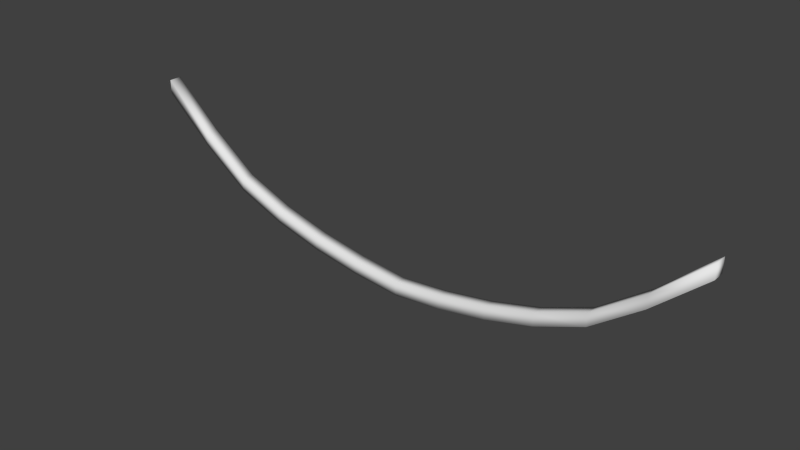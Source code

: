 # Source: CableBent.blend  (saved by Blender 2.75.0; exported with 4.5.12 LTS)
import bpy
from mathutils import Matrix  # noqa: F401  (used for matrix-valued properties, if any)

bpy.ops.wm.read_factory_settings(use_empty=True)
scene = bpy.context.scene
scene.name = 'Scene'

# ---- collections
col_collection_1 = bpy.data.collections.new('Collection 1'); scene.collection.children.link(col_collection_1)

# ---- world
world_world = bpy.data.worlds.new('World'); scene.world = world_world
world_world.color = (0.05088, 0.05088, 0.05088)
world_world.use_sun_shadow = False
world_world.sun_shadow_jitter_overblur = 0.0
world_world.cycles.sampling_method = 'MANUAL'
world_world.cycles.sample_map_resolution = 256

# ---- meshes
me_cube = bpy.data.meshes.new('Cube')
me_cube.from_pydata([(-0.1665, -0.1501, -9.709e-09), (-0.1665, -0.1501, 13.97), (-0.1665, 0.1501, -9.709e-09), (-0.1665, 0.1501, 13.97), (0.1665, -0.1501, -1.219e-08), (0.1665, -0.1501, 13.97), (0.1665, 0.1501, -1.219e-08), (0.1665, 0.1501, 13.97), (0.8866, -0.1501, 1.164), (1.73, -0.1501, 2.328), (2.193, -0.1501, 3.492), (2.5, -0.1501, 4.655), (2.701, -0.1501, 5.819), (2.816, -0.1501, 6.983), (2.701, -0.1501, 8.147), (2.5, -0.1501, 9.311), (2.193, -0.1501, 10.47), (1.73, -0.1501, 11.64), (0.8866, -0.1501, 12.8), (0.8866, 0.1501, 12.8), (1.73, 0.1501, 11.64), (2.193, 0.1501, 10.47), (2.5, 0.1501, 9.311), (2.701, 0.1501, 8.147), (2.816, 0.1501, 6.983), (2.701, 0.1501, 5.819), (2.5, 0.1501, 4.655), (2.193, 0.1501, 3.492), (1.73, 0.1501, 2.328), (0.8866, 0.1501, 1.164), (1.196, 0.1501, 12.8), (2.034, 0.1501, 11.64), (2.495, 0.1501, 10.47), (2.8, 0.1501, 9.311), (3.001, 0.1501, 8.147), (3.116, 0.1501, 6.983), (3.001, 0.1501, 5.819), (2.8, 0.1501, 4.655), (2.495, 0.1501, 3.492), (2.034, 0.1501, 2.328), (1.196, 0.1501, 1.164), (1.196, -0.1501, 12.8), (2.034, -0.1501, 11.64), (2.495, -0.1501, 10.47), (2.8, -0.1501, 9.311), (3.001, -0.1501, 8.147), (3.116, -0.1501, 6.983), (3.001, -0.1501, 5.819), (2.8, -0.1501, 4.655), (2.495, -0.1501, 3.492), (2.034, -0.1501, 2.328), (1.196, -0.1501, 1.164)], [], [(8, 29, 2, 0), (29, 40, 6, 2), (40, 51, 4, 6), (51, 8, 0, 4), (0, 2, 6, 4), (5, 7, 3, 1), (5, 1, 18, 41), (41, 18, 17, 42), (42, 17, 16, 43), (43, 16, 15, 44), (44, 15, 14, 45), (45, 14, 13, 46), (46, 13, 12, 47), (47, 12, 11, 48), (48, 11, 10, 49), (49, 10, 9, 50), (50, 9, 8, 51), (7, 5, 41, 30), (30, 41, 42, 31), (31, 42, 43, 32), (32, 43, 44, 33), (33, 44, 45, 34), (34, 45, 46, 35), (35, 46, 47, 36), (36, 47, 48, 37), (37, 48, 49, 38), (38, 49, 50, 39), (39, 50, 51, 40), (3, 7, 30, 19), (19, 30, 31, 20), (20, 31, 32, 21), (21, 32, 33, 22), (22, 33, 34, 23), (23, 34, 35, 24), (24, 35, 36, 25), (25, 36, 37, 26), (26, 37, 38, 27), (27, 38, 39, 28), (28, 39, 40, 29), (1, 3, 19, 18), (18, 19, 20, 17), (17, 20, 21, 16), (16, 21, 22, 15), (15, 22, 23, 14), (14, 23, 24, 13), (13, 24, 25, 12), (12, 25, 26, 11), (11, 26, 27, 10), (10, 27, 28, 9), (9, 28, 29, 8)])
me_cube.polygons.foreach_set('use_smooth', [True] * 50)
_uv = me_cube.uv_layers.new(name='UVMap')
_uv.uv.foreach_set('vector', [0.4596, 0.1005, 0.4404, 0.1005, 0.4404, 0.0001185, 0.4596, 0.0001185, 0.1427, 0.07458, 0.123, 0.07458, 0.1888, 0.0001185, 0.2101, 0.0001185, 0.4401, 0.09953, 0.4209, 0.09952, 0.4209, 0.0001185, 0.4401, 0.0001251, 0.2975, 0.07458, 0.2777, 0.07458, 0.2104, 0.0001185, 0.2317, 0.0001185, 0.4598, 0.01956, 0.479, 0.01956, 0.479, 0.04087, 0.4598, 0.04087, 0.4811, 0.0001185, 0.4811, 0.01932, 0.4598, 0.01932, 0.4598, 0.0001185, 0.2317, 0.8936, 0.2104, 0.8936, 0.2777, 0.8192, 0.2975, 0.8192, 0.2975, 0.8192, 0.2777, 0.8192, 0.3317, 0.7447, 0.3511, 0.7447, 0.3511, 0.7447, 0.3317, 0.7447, 0.3613, 0.6702, 0.3806, 0.6702, 0.3806, 0.6702, 0.3613, 0.6702, 0.3809, 0.5958, 0.4001, 0.5958, 0.4001, 0.5958, 0.3809, 0.5958, 0.3938, 0.5213, 0.413, 0.5213, 0.413, 0.5213, 0.3938, 0.5213, 0.4011, 0.4469, 0.4203, 0.4469, 0.4203, 0.4469, 0.4011, 0.4469, 0.3938, 0.3724, 0.413, 0.3724, 0.413, 0.3724, 0.3938, 0.3724, 0.3809, 0.298, 0.4001, 0.298, 0.4001, 0.298, 0.3809, 0.298, 0.3613, 0.2235, 0.3806, 0.2235, 0.3806, 0.2235, 0.3613, 0.2235, 0.3317, 0.149, 0.3511, 0.149, 0.3511, 0.149, 0.3317, 0.149, 0.2777, 0.07458, 0.2975, 0.07458, 0.4398, 0.9973, 0.4206, 0.9973, 0.4206, 0.8979, 0.4398, 0.8979, 0.4398, 0.8979, 0.4206, 0.8979, 0.4206, 0.8061, 0.4399, 0.8062, 0.4399, 0.8062, 0.4206, 0.8061, 0.4207, 0.7261, 0.4399, 0.7261, 0.4399, 0.7261, 0.4207, 0.7261, 0.4207, 0.6491, 0.4399, 0.6491, 0.4399, 0.6491, 0.4207, 0.6491, 0.4207, 0.5735, 0.4399, 0.5735, 0.4399, 0.5735, 0.4207, 0.5735, 0.4208, 0.4987, 0.44, 0.4987, 0.44, 0.4987, 0.4208, 0.4987, 0.4208, 0.4239, 0.44, 0.4239, 0.44, 0.4239, 0.4208, 0.4239, 0.4208, 0.3483, 0.44, 0.3483, 0.44, 0.3483, 0.4208, 0.3483, 0.4208, 0.2714, 0.44, 0.2714, 0.44, 0.2714, 0.4208, 0.2714, 0.4209, 0.1913, 0.4401, 0.1913, 0.4401, 0.1913, 0.4209, 0.1913, 0.4209, 0.09952, 0.4401, 0.09953, 0.2101, 0.8936, 0.1888, 0.8936, 0.123, 0.8192, 0.1427, 0.8192, 0.1427, 0.8192, 0.123, 0.8192, 0.06935, 0.7447, 0.08879, 0.7447, 0.08879, 0.7447, 0.06935, 0.7447, 0.03985, 0.6702, 0.05916, 0.6702, 0.05916, 0.6702, 0.03985, 0.6702, 0.02035, 0.5958, 0.03955, 0.5958, 0.03955, 0.5958, 0.02035, 0.5958, 0.007488, 0.5213, 0.02669, 0.5213, 0.02669, 0.5213, 0.007488, 0.5213, 0.0001185, 0.4469, 0.01932, 0.4469, 0.01932, 0.4469, 0.0001185, 0.4469, 0.007488, 0.3724, 0.02669, 0.3724, 0.02669, 0.3724, 0.007488, 0.3724, 0.02035, 0.298, 0.03955, 0.298, 0.03955, 0.298, 0.02035, 0.298, 0.03985, 0.2235, 0.05916, 0.2235, 0.05916, 0.2235, 0.03985, 0.2235, 0.06935, 0.149, 0.08879, 0.149, 0.08879, 0.149, 0.06935, 0.149, 0.123, 0.07458, 0.1427, 0.07458, 0.4596, 0.9999, 0.4404, 0.9999, 0.4404, 0.8995, 0.4596, 0.8995, 0.4596, 0.8995, 0.4404, 0.8995, 0.4404, 0.8075, 0.4596, 0.8075, 0.4596, 0.8075, 0.4404, 0.8075, 0.4404, 0.7274, 0.4596, 0.7274, 0.4596, 0.7274, 0.4404, 0.7274, 0.4404, 0.6504, 0.4596, 0.6504, 0.4596, 0.6504, 0.4404, 0.6504, 0.4404, 0.5748, 0.4596, 0.5748, 0.4596, 0.5748, 0.4404, 0.5748, 0.4404, 0.5, 0.4596, 0.5, 0.4596, 0.5, 0.4404, 0.5, 0.4404, 0.4252, 0.4596, 0.4252, 0.4596, 0.4252, 0.4404, 0.4252, 0.4404, 0.3496, 0.4596, 0.3496, 0.4596, 0.3496, 0.4404, 0.3496, 0.4404, 0.2726, 0.4596, 0.2726, 0.4596, 0.2726, 0.4404, 0.2726, 0.4404, 0.1925, 0.4596, 0.1925, 0.4596, 0.1925, 0.4404, 0.1925, 0.4404, 0.1005, 0.4596, 0.1005])
me_cube.use_remesh_preserve_volume = False
me_cube.use_remesh_preserve_attributes = False
me_cube.use_mirror_vertex_groups = False
me_cube.update()

# ---- objects
ob_cube = bpy.data.objects.new('Cube', me_cube)

# ---- transforms, parenting, visibility, modifiers, constraints
ob_cube.location = (0.0, 0.0, 0.0)
ob_cube.rotation_euler = (-0.0, 1.571, 0.0)
ob_cube.lineart.crease_threshold = 0.0

# ---- collection membership
col_collection_1.objects.link(ob_cube)

# ---- scene / render settings (as saved in the file)
scene.frame_start = 1; scene.frame_end = 250; scene.frame_set(1)
scene.render.engine = 'BLENDER_EEVEE_NEXT'
scene.render.resolution_percentage = 50
scene.render.dither_intensity = 0.0
scene.cycles.use_denoising = False
scene.cycles.samples = 10
scene.cycles.sampling_pattern = 'TABULATED_SOBOL'
scene.cycles.light_sampling_threshold = 0.0
scene.cycles.use_adaptive_sampling = False
scene.cycles.use_light_tree = False
scene.cycles.blur_glossy = 0.0
scene.cycles.pixel_filter_type = 'GAUSSIAN'
scene.cycles.sample_clamp_indirect = 0.0
scene.view_settings.view_transform = 'Standard'
bpy.context.view_layer.update()

# ---- added for rendering (the .blend has no active camera and no usable light): camera, sun
cam_auto = bpy.data.cameras.new('AutoCamera')
cam_auto.lens = 50.0
cam_auto.sensor_width = 36.0
cam_auto.clip_end = 1000.0
ob_auto_camera = bpy.data.objects.new('AutoCamera', cam_auto)
scene.collection.objects.link(ob_auto_camera)
ob_auto_camera.location = (20.2602, -15.9324, 9.14692)
ob_auto_camera.rotation_euler = (1.09748, -7.21219e-08, 0.694738)
scene.camera = ob_auto_camera
light_auto_sun = bpy.data.lights.new('AutoSun', 'SUN')
light_auto_sun.energy = 3.0
light_auto_sun.angle = 0.0523599
ob_auto_sun = bpy.data.objects.new('AutoSun', light_auto_sun)
scene.collection.objects.link(ob_auto_sun)
ob_auto_sun.rotation_euler = (0.872665, 0.174533, 0.523599)
bpy.context.view_layer.update()
